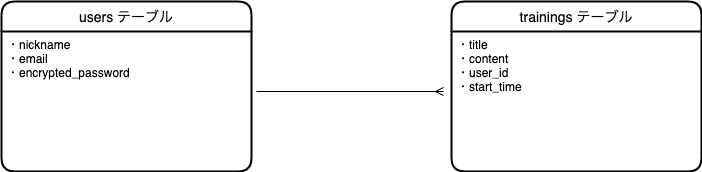

The diagram above was exported from draw.io. Its source (the exported page's mxGraphModel, read from the mxfile embedded in the PNG):
<mxGraphModel dx="898" dy="571" grid="1" gridSize="10" guides="1" tooltips="1" connect="1" arrows="1" fold="1" page="1" pageScale="1" pageWidth="827" pageHeight="1169" math="0" shadow="0">
  <root>
    <mxCell id="0" />
    <mxCell id="1" parent="0" />
    <mxCell id="2" value="users テーブル" style="swimlane;childLayout=stackLayout;horizontal=1;startSize=30;horizontalStack=0;rounded=1;fontSize=14;fontStyle=0;strokeWidth=2;resizeParent=0;resizeLast=1;shadow=0;dashed=0;align=center;" parent="1" vertex="1">
      <mxGeometry x="30" y="210" width="250" height="170" as="geometry" />
    </mxCell>
    <mxCell id="3" value="・nickname&#10;・email&#10;・encrypted_password" style="align=left;strokeColor=none;fillColor=none;spacingLeft=4;fontSize=12;verticalAlign=top;resizable=0;rotatable=0;part=1;" parent="2" vertex="1">
      <mxGeometry y="30" width="250" height="140" as="geometry" />
    </mxCell>
    <mxCell id="4" value="trainings テーブル" style="swimlane;childLayout=stackLayout;horizontal=1;startSize=30;horizontalStack=0;rounded=1;fontSize=14;fontStyle=0;strokeWidth=2;resizeParent=0;resizeLast=1;shadow=0;dashed=0;align=center;" parent="1" vertex="1">
      <mxGeometry x="480" y="210" width="250" height="170" as="geometry" />
    </mxCell>
    <mxCell id="5" value="・title&#10;・content&#10;・user_id&#10;・start_time" style="align=left;strokeColor=none;fillColor=none;spacingLeft=4;fontSize=12;verticalAlign=top;resizable=0;rotatable=0;part=1;" parent="4" vertex="1">
      <mxGeometry y="30" width="250" height="140" as="geometry" />
    </mxCell>
    <mxCell id="6" value="" style="fontSize=12;html=1;endArrow=ERmany;" parent="1" edge="1">
      <mxGeometry width="100" height="100" relative="1" as="geometry">
        <mxPoint x="285" y="300" as="sourcePoint" />
        <mxPoint x="472" y="300" as="targetPoint" />
      </mxGeometry>
    </mxCell>
  </root>
</mxGraphModel>